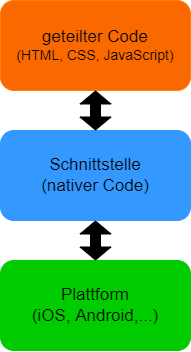

The diagram above was exported from draw.io. Its source (the exported page's mxGraphModel, read from the mxfile embedded in the PNG):
<mxGraphModel dx="439" dy="666" grid="1" gridSize="10" guides="1" tooltips="1" connect="1" arrows="1" fold="1" page="1" pageScale="1" pageWidth="827" pageHeight="1169" math="0" shadow="0">
  <root>
    <mxCell id="0" />
    <mxCell id="1" parent="0" />
    <mxCell id="Y8_pf7-LPKi_PijkrBXL-6" value="" style="edgeStyle=orthogonalEdgeStyle;rounded=0;orthogonalLoop=1;jettySize=auto;html=1;fontSize=14;startArrow=block;strokeColor=#000000;fillColor=#000000;" parent="1" source="Y8_pf7-LPKi_PijkrBXL-1" edge="1">
      <mxGeometry relative="1" as="geometry">
        <mxPoint x="335" y="255" as="targetPoint" />
      </mxGeometry>
    </mxCell>
    <mxCell id="Y8_pf7-LPKi_PijkrBXL-1" value="&lt;font style=&quot;&quot;&gt;&lt;span style=&quot;font-size: 17px;&quot;&gt;geteilter Code&lt;/span&gt;&lt;br&gt;&lt;font style=&quot;font-size: 14px;&quot;&gt;(HTML, CSS, JavaScript)&lt;/font&gt;&lt;/font&gt;" style="rounded=1;whiteSpace=wrap;html=1;fillColor=#fa6800;strokeColor=#FF8000;fontColor=#000000;" parent="1" vertex="1">
      <mxGeometry x="240" y="90" width="190" height="90" as="geometry" />
    </mxCell>
    <mxCell id="Y8_pf7-LPKi_PijkrBXL-2" value="&lt;span style=&quot;font-size: 17px;&quot;&gt;&lt;font color=&quot;#000000&quot;&gt;Plattform&lt;br&gt;(iOS, Android,...)&lt;/font&gt;&lt;br&gt;&lt;/span&gt;" style="rounded=1;whiteSpace=wrap;html=1;fillColor=#00CC00;strokeColor=#00CC00;fontColor=#ffffff;" parent="1" vertex="1">
      <mxGeometry x="240" y="350" width="190" height="90" as="geometry" />
    </mxCell>
    <mxCell id="Y8_pf7-LPKi_PijkrBXL-3" value="&lt;span style=&quot;font-size: 17px;&quot;&gt;&lt;font color=&quot;#000000&quot;&gt;Schnittstelle&lt;br&gt;(nativer Code)&lt;/font&gt;&lt;br&gt;&lt;/span&gt;" style="rounded=1;whiteSpace=wrap;html=1;fillColor=#3399FF;strokeColor=#3399FF;fontColor=#ffffff;" parent="1" vertex="1">
      <mxGeometry x="240" y="220" width="190" height="90" as="geometry" />
    </mxCell>
    <mxCell id="Y8_pf7-LPKi_PijkrBXL-4" value="" style="shape=flexArrow;endArrow=classic;html=1;rounded=0;fontSize=14;exitX=0.5;exitY=1;exitDx=0;exitDy=0;entryX=0.5;entryY=0;entryDx=0;entryDy=0;fillColor=#000000;strokeColor=#000000;startArrow=block;endSize=4;startSize=4;" parent="1" source="Y8_pf7-LPKi_PijkrBXL-1" target="Y8_pf7-LPKi_PijkrBXL-3" edge="1">
      <mxGeometry width="50" height="50" relative="1" as="geometry">
        <mxPoint x="330" y="460" as="sourcePoint" />
        <mxPoint x="380" y="410" as="targetPoint" />
      </mxGeometry>
    </mxCell>
    <mxCell id="Y8_pf7-LPKi_PijkrBXL-7" value="" style="shape=flexArrow;endArrow=classic;html=1;rounded=0;fontSize=14;exitX=0.5;exitY=1;exitDx=0;exitDy=0;fillColor=#000000;strokeColor=#000000;startArrow=block;endSize=4;startSize=4;entryX=0.5;entryY=0;entryDx=0;entryDy=0;" parent="1" edge="1" target="Y8_pf7-LPKi_PijkrBXL-2" source="Y8_pf7-LPKi_PijkrBXL-3">
      <mxGeometry width="50" height="50" relative="1" as="geometry">
        <mxPoint x="336" y="310" as="sourcePoint" />
        <mxPoint x="335" y="350" as="targetPoint" />
      </mxGeometry>
    </mxCell>
  </root>
</mxGraphModel>